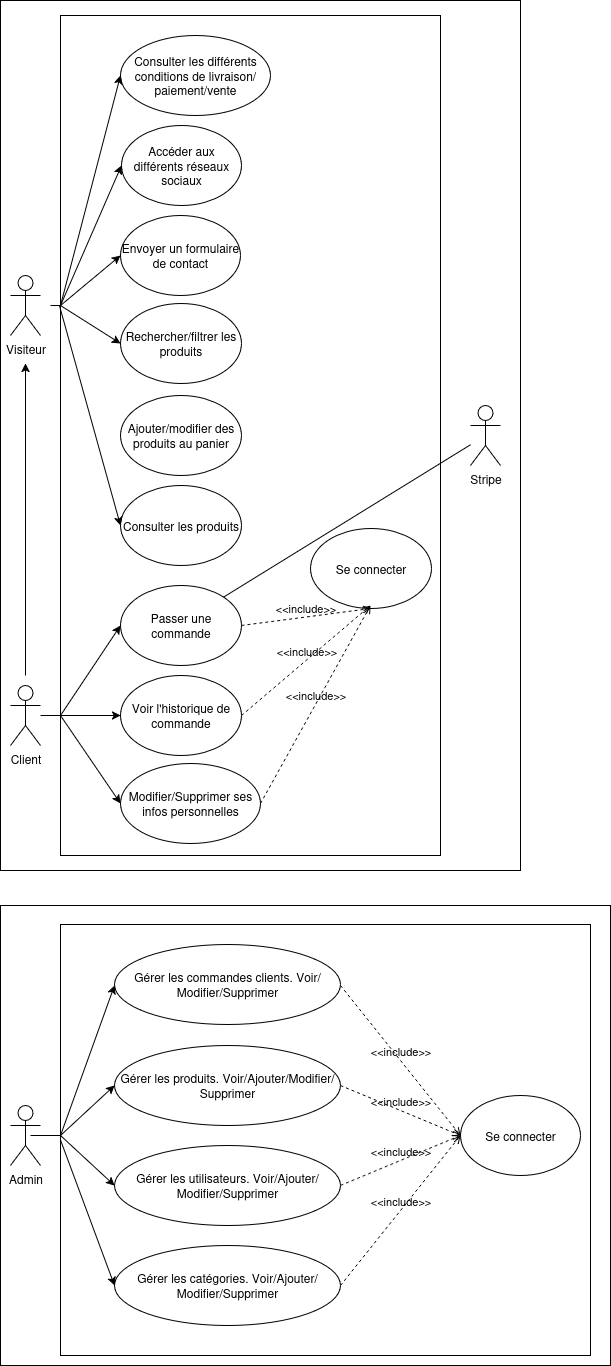

The diagram above was exported from draw.io. Its source (the exported page's mxGraphModel, read from the mxfile embedded in the PNG):
<mxGraphModel dx="119" dy="1748" grid="1" gridSize="10" guides="1" tooltips="1" connect="1" arrows="1" fold="1" page="1" pageScale="1" pageWidth="827" pageHeight="1169" math="0" shadow="0">
  <root>
    <mxCell id="0" />
    <mxCell id="1" parent="0" />
    <mxCell id="Jdf-ybFkg3po0mjIgRrz-1" value="" style="rounded=0;whiteSpace=wrap;html=1;" vertex="1" parent="1">
      <mxGeometry x="840" y="640" width="610" height="460" as="geometry" />
    </mxCell>
    <mxCell id="Jdf-ybFkg3po0mjIgRrz-2" value="" style="rounded=0;whiteSpace=wrap;html=1;" vertex="1" parent="1">
      <mxGeometry x="840" y="-265" width="520" height="870" as="geometry" />
    </mxCell>
    <mxCell id="Jdf-ybFkg3po0mjIgRrz-3" value="" style="rounded=0;whiteSpace=wrap;html=1;" vertex="1" parent="1">
      <mxGeometry x="900" y="659" width="530" height="431" as="geometry" />
    </mxCell>
    <mxCell id="Jdf-ybFkg3po0mjIgRrz-4" value="" style="rounded=0;whiteSpace=wrap;html=1;" vertex="1" parent="1">
      <mxGeometry x="900" y="-250" width="380" height="840" as="geometry" />
    </mxCell>
    <mxCell id="Jdf-ybFkg3po0mjIgRrz-6" value="Admin" style="shape=umlActor;verticalLabelPosition=bottom;verticalAlign=top;html=1;outlineConnect=0;" vertex="1" parent="1">
      <mxGeometry x="850" y="840" width="30" height="60" as="geometry" />
    </mxCell>
    <mxCell id="Jdf-ybFkg3po0mjIgRrz-7" value="Gérer les utilisateurs. Voir/Ajouter/Modifier/Supprimer" style="ellipse;whiteSpace=wrap;html=1;" vertex="1" parent="1">
      <mxGeometry x="954" y="880" width="226" height="80" as="geometry" />
    </mxCell>
    <mxCell id="Jdf-ybFkg3po0mjIgRrz-8" value="&lt;div&gt;Se connecter&lt;/div&gt;" style="ellipse;whiteSpace=wrap;html=1;" vertex="1" parent="1">
      <mxGeometry x="1300" y="830" width="120" height="80" as="geometry" />
    </mxCell>
    <mxCell id="Jdf-ybFkg3po0mjIgRrz-9" value="Gérer les produits. Voir/Ajouter/Modifier/Supprimer" style="ellipse;whiteSpace=wrap;html=1;" vertex="1" parent="1">
      <mxGeometry x="954" y="780" width="226" height="80" as="geometry" />
    </mxCell>
    <mxCell id="Jdf-ybFkg3po0mjIgRrz-10" value="Gérer les commandes clients. Voir/Modifier/Supprimer" style="ellipse;whiteSpace=wrap;html=1;" vertex="1" parent="1">
      <mxGeometry x="954" y="679" width="226" height="80" as="geometry" />
    </mxCell>
    <mxCell id="Jdf-ybFkg3po0mjIgRrz-11" value="" style="endArrow=classic;html=1;rounded=0;entryX=0;entryY=0.5;entryDx=0;entryDy=0;" edge="1" parent="1">
      <mxGeometry width="50" height="50" relative="1" as="geometry">
        <mxPoint x="900" y="870" as="sourcePoint" />
        <mxPoint x="954" y="720" as="targetPoint" />
      </mxGeometry>
    </mxCell>
    <mxCell id="Jdf-ybFkg3po0mjIgRrz-12" value="Consulter les produits" style="ellipse;whiteSpace=wrap;html=1;" vertex="1" parent="1">
      <mxGeometry x="960" y="220" width="121" height="80" as="geometry" />
    </mxCell>
    <mxCell id="Jdf-ybFkg3po0mjIgRrz-13" value="Rechercher/filtrer les produits" style="ellipse;whiteSpace=wrap;html=1;" vertex="1" parent="1">
      <mxGeometry x="960" y="38" width="121" height="80" as="geometry" />
    </mxCell>
    <mxCell id="Jdf-ybFkg3po0mjIgRrz-14" value="Ajouter/modifier des produits au panier" style="ellipse;whiteSpace=wrap;html=1;" vertex="1" parent="1">
      <mxGeometry x="960" y="130" width="121" height="80" as="geometry" />
    </mxCell>
    <mxCell id="Jdf-ybFkg3po0mjIgRrz-15" value="Passer une commande " style="ellipse;whiteSpace=wrap;html=1;" vertex="1" parent="1">
      <mxGeometry x="960" y="320" width="121" height="80" as="geometry" />
    </mxCell>
    <mxCell id="Jdf-ybFkg3po0mjIgRrz-16" value="Se connecter" style="ellipse;whiteSpace=wrap;html=1;" vertex="1" parent="1">
      <mxGeometry x="1150" y="263" width="121" height="80" as="geometry" />
    </mxCell>
    <mxCell id="Jdf-ybFkg3po0mjIgRrz-17" value="Voir l'historique de commande" style="ellipse;whiteSpace=wrap;html=1;" vertex="1" parent="1">
      <mxGeometry x="960" y="410" width="121" height="80" as="geometry" />
    </mxCell>
    <mxCell id="Jdf-ybFkg3po0mjIgRrz-18" value="Modifier/Supprimer ses infos personnelles" style="ellipse;whiteSpace=wrap;html=1;" vertex="1" parent="1">
      <mxGeometry x="960" y="498" width="140" height="80" as="geometry" />
    </mxCell>
    <mxCell id="Jdf-ybFkg3po0mjIgRrz-20" value="Visiteur" style="shape=umlActor;verticalLabelPosition=bottom;verticalAlign=top;html=1;outlineConnect=0;" vertex="1" parent="1">
      <mxGeometry x="850" y="10" width="30" height="60" as="geometry" />
    </mxCell>
    <mxCell id="Jdf-ybFkg3po0mjIgRrz-21" value="" style="edgeStyle=orthogonalEdgeStyle;rounded=0;orthogonalLoop=1;jettySize=auto;html=1;" edge="1" parent="1" source="Jdf-ybFkg3po0mjIgRrz-22" target="Jdf-ybFkg3po0mjIgRrz-17">
      <mxGeometry relative="1" as="geometry" />
    </mxCell>
    <mxCell id="Jdf-ybFkg3po0mjIgRrz-22" value="Client" style="shape=umlActor;verticalLabelPosition=bottom;verticalAlign=top;html=1;outlineConnect=0;" vertex="1" parent="1">
      <mxGeometry x="850" y="420" width="30" height="60" as="geometry" />
    </mxCell>
    <mxCell id="Jdf-ybFkg3po0mjIgRrz-23" value="" style="endArrow=classic;html=1;rounded=0;entryX=0;entryY=0.5;entryDx=0;entryDy=0;" edge="1" parent="1" target="Jdf-ybFkg3po0mjIgRrz-13">
      <mxGeometry width="50" height="50" relative="1" as="geometry">
        <mxPoint x="900" y="40" as="sourcePoint" />
        <mxPoint x="880" y="300" as="targetPoint" />
      </mxGeometry>
    </mxCell>
    <mxCell id="Jdf-ybFkg3po0mjIgRrz-24" value="" style="endArrow=classic;html=1;rounded=0;entryX=0;entryY=0.5;entryDx=0;entryDy=0;exitX=-0.003;exitY=0.345;exitDx=0;exitDy=0;exitPerimeter=0;" edge="1" parent="1" target="Jdf-ybFkg3po0mjIgRrz-12" source="Jdf-ybFkg3po0mjIgRrz-4">
      <mxGeometry width="50" height="50" relative="1" as="geometry">
        <mxPoint x="900" y="170" as="sourcePoint" />
        <mxPoint x="880" y="300" as="targetPoint" />
      </mxGeometry>
    </mxCell>
    <mxCell id="Jdf-ybFkg3po0mjIgRrz-25" value="" style="endArrow=classic;html=1;rounded=0;entryX=0;entryY=0.5;entryDx=0;entryDy=0;" edge="1" parent="1" target="Jdf-ybFkg3po0mjIgRrz-15">
      <mxGeometry width="50" height="50" relative="1" as="geometry">
        <mxPoint x="900" y="450" as="sourcePoint" />
        <mxPoint x="980" y="390" as="targetPoint" />
      </mxGeometry>
    </mxCell>
    <mxCell id="Jdf-ybFkg3po0mjIgRrz-26" value="" style="endArrow=classic;html=1;rounded=0;entryX=0;entryY=0.5;entryDx=0;entryDy=0;" edge="1" parent="1" target="Jdf-ybFkg3po0mjIgRrz-18">
      <mxGeometry width="50" height="50" relative="1" as="geometry">
        <mxPoint x="900" y="450" as="sourcePoint" />
        <mxPoint x="880" y="300" as="targetPoint" />
      </mxGeometry>
    </mxCell>
    <mxCell id="Jdf-ybFkg3po0mjIgRrz-27" value="&amp;lt;&amp;lt;include&amp;gt;&amp;gt;" style="html=1;verticalAlign=bottom;labelBackgroundColor=none;endArrow=open;endFill=0;dashed=1;rounded=0;exitX=1;exitY=0.5;exitDx=0;exitDy=0;entryX=0.5;entryY=1;entryDx=0;entryDy=0;" edge="1" parent="1" source="Jdf-ybFkg3po0mjIgRrz-15" target="Jdf-ybFkg3po0mjIgRrz-16">
      <mxGeometry width="160" relative="1" as="geometry">
        <mxPoint x="1177" y="418.95" as="sourcePoint" />
        <mxPoint x="1337" y="418.95" as="targetPoint" />
      </mxGeometry>
    </mxCell>
    <mxCell id="Jdf-ybFkg3po0mjIgRrz-28" value="&amp;lt;&amp;lt;include&amp;gt;&amp;gt;" style="html=1;verticalAlign=bottom;labelBackgroundColor=none;endArrow=open;endFill=0;dashed=1;rounded=0;exitX=1;exitY=0.5;exitDx=0;exitDy=0;" edge="1" parent="1" source="Jdf-ybFkg3po0mjIgRrz-17">
      <mxGeometry width="160" relative="1" as="geometry">
        <mxPoint x="1300" y="410" as="sourcePoint" />
        <mxPoint x="1210" y="340" as="targetPoint" />
      </mxGeometry>
    </mxCell>
    <mxCell id="Jdf-ybFkg3po0mjIgRrz-29" value="&amp;lt;&amp;lt;include&amp;gt;&amp;gt;" style="html=1;verticalAlign=bottom;labelBackgroundColor=none;endArrow=open;endFill=0;dashed=1;rounded=0;exitX=1;exitY=0.5;exitDx=0;exitDy=0;" edge="1" parent="1" source="Jdf-ybFkg3po0mjIgRrz-18">
      <mxGeometry width="160" relative="1" as="geometry">
        <mxPoint x="1290" y="498" as="sourcePoint" />
        <mxPoint x="1210" y="340" as="targetPoint" />
      </mxGeometry>
    </mxCell>
    <mxCell id="Jdf-ybFkg3po0mjIgRrz-31" value="Stripe" style="shape=umlActor;verticalLabelPosition=bottom;verticalAlign=top;html=1;outlineConnect=0;" vertex="1" parent="1">
      <mxGeometry x="1310" y="140" width="30" height="60" as="geometry" />
    </mxCell>
    <mxCell id="Jdf-ybFkg3po0mjIgRrz-32" value="" style="endArrow=none;html=1;rounded=0;entryX=1;entryY=0;entryDx=0;entryDy=0;" edge="1" parent="1" source="Jdf-ybFkg3po0mjIgRrz-31" target="Jdf-ybFkg3po0mjIgRrz-15">
      <mxGeometry width="50" height="50" relative="1" as="geometry">
        <mxPoint x="830" y="350" as="sourcePoint" />
        <mxPoint x="880" y="300" as="targetPoint" />
      </mxGeometry>
    </mxCell>
    <mxCell id="Jdf-ybFkg3po0mjIgRrz-33" value="&amp;lt;&amp;lt;include&amp;gt;&amp;gt;" style="html=1;verticalAlign=bottom;labelBackgroundColor=none;endArrow=open;endFill=0;dashed=1;rounded=0;exitX=1;exitY=0.5;exitDx=0;exitDy=0;" edge="1" parent="1" source="Jdf-ybFkg3po0mjIgRrz-7">
      <mxGeometry width="160" relative="1" as="geometry">
        <mxPoint x="1310" y="730" as="sourcePoint" />
        <mxPoint x="1300" y="870" as="targetPoint" />
      </mxGeometry>
    </mxCell>
    <mxCell id="Jdf-ybFkg3po0mjIgRrz-34" value="&amp;lt;&amp;lt;include&amp;gt;&amp;gt;" style="html=1;verticalAlign=bottom;labelBackgroundColor=none;endArrow=open;endFill=0;dashed=1;rounded=0;exitX=1;exitY=0.5;exitDx=0;exitDy=0;" edge="1" parent="1" source="Jdf-ybFkg3po0mjIgRrz-9">
      <mxGeometry width="160" relative="1" as="geometry">
        <mxPoint x="1310" y="730" as="sourcePoint" />
        <mxPoint x="1300" y="870" as="targetPoint" />
      </mxGeometry>
    </mxCell>
    <mxCell id="Jdf-ybFkg3po0mjIgRrz-35" value="&amp;lt;&amp;lt;include&amp;gt;&amp;gt;" style="html=1;verticalAlign=bottom;labelBackgroundColor=none;endArrow=open;endFill=0;dashed=1;rounded=0;exitX=1;exitY=0.5;exitDx=0;exitDy=0;" edge="1" parent="1">
      <mxGeometry width="160" relative="1" as="geometry">
        <mxPoint x="1180" y="720" as="sourcePoint" />
        <mxPoint x="1300" y="870" as="targetPoint" />
      </mxGeometry>
    </mxCell>
    <mxCell id="Jdf-ybFkg3po0mjIgRrz-36" value="" style="endArrow=classic;html=1;rounded=0;entryX=0;entryY=0.5;entryDx=0;entryDy=0;" edge="1" parent="1" target="Jdf-ybFkg3po0mjIgRrz-7">
      <mxGeometry width="50" height="50" relative="1" as="geometry">
        <mxPoint x="900" y="870" as="sourcePoint" />
        <mxPoint x="1320" y="730" as="targetPoint" />
      </mxGeometry>
    </mxCell>
    <mxCell id="Jdf-ybFkg3po0mjIgRrz-37" style="edgeStyle=orthogonalEdgeStyle;rounded=0;orthogonalLoop=1;jettySize=auto;html=1;exitX=0.5;exitY=1;exitDx=0;exitDy=0;" edge="1" parent="1">
      <mxGeometry relative="1" as="geometry">
        <mxPoint x="1165" y="965" as="sourcePoint" />
        <mxPoint x="1165" y="965" as="targetPoint" />
      </mxGeometry>
    </mxCell>
    <mxCell id="Jdf-ybFkg3po0mjIgRrz-38" value="Envoyer un formulaire de contact" style="ellipse;whiteSpace=wrap;html=1;" vertex="1" parent="1">
      <mxGeometry x="960" y="-50" width="120" height="80" as="geometry" />
    </mxCell>
    <mxCell id="Jdf-ybFkg3po0mjIgRrz-40" value="Accéder aux différents réseaux sociaux" style="ellipse;whiteSpace=wrap;html=1;" vertex="1" parent="1">
      <mxGeometry x="961" y="-140" width="120" height="80" as="geometry" />
    </mxCell>
    <mxCell id="Jdf-ybFkg3po0mjIgRrz-41" value="Consulter les différents conditions de livraison/paiement/vente" style="ellipse;whiteSpace=wrap;html=1;" vertex="1" parent="1">
      <mxGeometry x="960" y="-230" width="150" height="80" as="geometry" />
    </mxCell>
    <mxCell id="Jdf-ybFkg3po0mjIgRrz-43" value="Gérer les catégories. Voir/Ajouter/Modifier/Supprimer" style="ellipse;whiteSpace=wrap;html=1;" vertex="1" parent="1">
      <mxGeometry x="954" y="980" width="226" height="80" as="geometry" />
    </mxCell>
    <mxCell id="Jdf-ybFkg3po0mjIgRrz-44" value="&amp;lt;&amp;lt;include&amp;gt;&amp;gt;" style="html=1;verticalAlign=bottom;labelBackgroundColor=none;endArrow=open;endFill=0;dashed=1;rounded=0;exitX=1;exitY=0.5;exitDx=0;exitDy=0;entryX=0;entryY=0.5;entryDx=0;entryDy=0;" edge="1" parent="1" source="Jdf-ybFkg3po0mjIgRrz-43" target="Jdf-ybFkg3po0mjIgRrz-8">
      <mxGeometry width="160" relative="1" as="geometry">
        <mxPoint x="1240" y="980" as="sourcePoint" />
        <mxPoint x="1300" y="820" as="targetPoint" />
      </mxGeometry>
    </mxCell>
    <mxCell id="Jdf-ybFkg3po0mjIgRrz-45" value="" style="endArrow=classic;html=1;rounded=0;entryX=0;entryY=0.5;entryDx=0;entryDy=0;" edge="1" parent="1" target="Jdf-ybFkg3po0mjIgRrz-9">
      <mxGeometry width="50" height="50" relative="1" as="geometry">
        <mxPoint x="900" y="870" as="sourcePoint" />
        <mxPoint x="984" y="950" as="targetPoint" />
      </mxGeometry>
    </mxCell>
    <mxCell id="Jdf-ybFkg3po0mjIgRrz-46" value="" style="endArrow=classic;html=1;rounded=0;entryX=0;entryY=0.5;entryDx=0;entryDy=0;exitX=0;exitY=0.5;exitDx=0;exitDy=0;" edge="1" parent="1" source="Jdf-ybFkg3po0mjIgRrz-3" target="Jdf-ybFkg3po0mjIgRrz-43">
      <mxGeometry width="50" height="50" relative="1" as="geometry">
        <mxPoint x="950" y="970" as="sourcePoint" />
        <mxPoint x="1004" y="1020" as="targetPoint" />
      </mxGeometry>
    </mxCell>
    <mxCell id="Jdf-ybFkg3po0mjIgRrz-47" value="" style="endArrow=none;html=1;rounded=0;" edge="1" parent="1">
      <mxGeometry width="50" height="50" relative="1" as="geometry">
        <mxPoint x="900" y="870" as="sourcePoint" />
        <mxPoint x="870" y="870" as="targetPoint" />
      </mxGeometry>
    </mxCell>
    <mxCell id="Jdf-ybFkg3po0mjIgRrz-49" value="" style="endArrow=classic;html=1;rounded=0;entryX=0;entryY=0.5;entryDx=0;entryDy=0;" edge="1" parent="1" target="Jdf-ybFkg3po0mjIgRrz-38">
      <mxGeometry width="50" height="50" relative="1" as="geometry">
        <mxPoint x="900" y="40" as="sourcePoint" />
        <mxPoint x="1000" y="100" as="targetPoint" />
      </mxGeometry>
    </mxCell>
    <mxCell id="Jdf-ybFkg3po0mjIgRrz-51" value="" style="endArrow=classic;html=1;rounded=0;entryX=0;entryY=0.5;entryDx=0;entryDy=0;" edge="1" parent="1" target="Jdf-ybFkg3po0mjIgRrz-40">
      <mxGeometry width="50" height="50" relative="1" as="geometry">
        <mxPoint x="900" y="40" as="sourcePoint" />
        <mxPoint x="1140" y="90" as="targetPoint" />
      </mxGeometry>
    </mxCell>
    <mxCell id="Jdf-ybFkg3po0mjIgRrz-52" value="" style="endArrow=classic;html=1;rounded=0;entryX=0;entryY=0.5;entryDx=0;entryDy=0;" edge="1" parent="1" target="Jdf-ybFkg3po0mjIgRrz-41">
      <mxGeometry width="50" height="50" relative="1" as="geometry">
        <mxPoint x="900" y="40" as="sourcePoint" />
        <mxPoint x="1140" y="-60" as="targetPoint" />
      </mxGeometry>
    </mxCell>
    <mxCell id="Jdf-ybFkg3po0mjIgRrz-53" value="" style="endArrow=none;html=1;rounded=0;" edge="1" parent="1">
      <mxGeometry width="50" height="50" relative="1" as="geometry">
        <mxPoint x="900" y="40" as="sourcePoint" />
        <mxPoint x="890" y="40" as="targetPoint" />
      </mxGeometry>
    </mxCell>
    <mxCell id="Jdf-ybFkg3po0mjIgRrz-54" value="" style="endArrow=classic;html=1;rounded=0;startSize=4;" edge="1" parent="1">
      <mxGeometry width="50" height="50" relative="1" as="geometry">
        <mxPoint x="865" y="410" as="sourcePoint" />
        <mxPoint x="865" y="98" as="targetPoint" />
      </mxGeometry>
    </mxCell>
  </root>
</mxGraphModel>